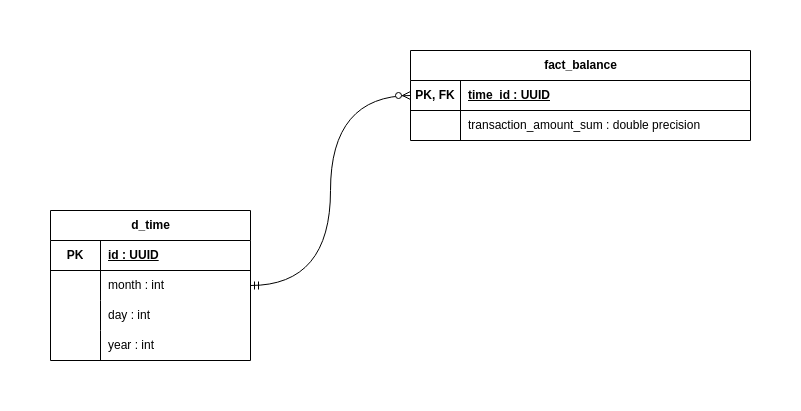

The diagram above was exported from draw.io. Its source (the exported page's mxGraphModel, read from the mxfile embedded in the PNG):
<mxGraphModel dx="975" dy="424" grid="1" gridSize="10" guides="1" tooltips="1" connect="1" arrows="1" fold="1" page="0" pageScale="1" pageWidth="850" pageHeight="1100" math="0" shadow="0">
  <root>
    <mxCell id="0" />
    <mxCell id="1" parent="0" />
    <mxCell id="sRwEN4BpokurF72MffDr-1" value="fact_balance" style="shape=table;startSize=30;container=1;collapsible=1;childLayout=tableLayout;fixedRows=1;rowLines=0;fontStyle=1;align=center;resizeLast=1;html=1;" parent="1" vertex="1">
      <mxGeometry x="360" y="80" width="340" height="90" as="geometry" />
    </mxCell>
    <mxCell id="sRwEN4BpokurF72MffDr-2" value="" style="shape=tableRow;horizontal=0;startSize=0;swimlaneHead=0;swimlaneBody=0;fillColor=none;collapsible=0;dropTarget=0;points=[[0,0.5],[1,0.5]];portConstraint=eastwest;top=0;left=0;right=0;bottom=1;" parent="sRwEN4BpokurF72MffDr-1" vertex="1">
      <mxGeometry y="30" width="340" height="30" as="geometry" />
    </mxCell>
    <mxCell id="sRwEN4BpokurF72MffDr-3" value="PK, FK" style="shape=partialRectangle;connectable=0;fillColor=none;top=0;left=0;bottom=0;right=0;fontStyle=1;overflow=hidden;whiteSpace=wrap;html=1;" parent="sRwEN4BpokurF72MffDr-2" vertex="1">
      <mxGeometry width="50" height="30" as="geometry">
        <mxRectangle width="50" height="30" as="alternateBounds" />
      </mxGeometry>
    </mxCell>
    <mxCell id="sRwEN4BpokurF72MffDr-4" value="time_id : UUID" style="shape=partialRectangle;connectable=0;fillColor=none;top=0;left=0;bottom=0;right=0;align=left;spacingLeft=6;fontStyle=5;overflow=hidden;whiteSpace=wrap;html=1;" parent="sRwEN4BpokurF72MffDr-2" vertex="1">
      <mxGeometry x="50" width="290" height="30" as="geometry">
        <mxRectangle width="290" height="30" as="alternateBounds" />
      </mxGeometry>
    </mxCell>
    <mxCell id="sRwEN4BpokurF72MffDr-5" value="" style="shape=tableRow;horizontal=0;startSize=0;swimlaneHead=0;swimlaneBody=0;fillColor=none;collapsible=0;dropTarget=0;points=[[0,0.5],[1,0.5]];portConstraint=eastwest;top=0;left=0;right=0;bottom=0;" parent="sRwEN4BpokurF72MffDr-1" vertex="1">
      <mxGeometry y="60" width="340" height="30" as="geometry" />
    </mxCell>
    <mxCell id="sRwEN4BpokurF72MffDr-6" value="" style="shape=partialRectangle;connectable=0;fillColor=none;top=0;left=0;bottom=0;right=0;editable=1;overflow=hidden;whiteSpace=wrap;html=1;" parent="sRwEN4BpokurF72MffDr-5" vertex="1">
      <mxGeometry width="50" height="30" as="geometry">
        <mxRectangle width="50" height="30" as="alternateBounds" />
      </mxGeometry>
    </mxCell>
    <mxCell id="sRwEN4BpokurF72MffDr-7" value="transaction_amount_sum : double precision" style="shape=partialRectangle;connectable=0;fillColor=none;top=0;left=0;bottom=0;right=0;align=left;spacingLeft=6;overflow=hidden;whiteSpace=wrap;html=1;" parent="sRwEN4BpokurF72MffDr-5" vertex="1">
      <mxGeometry x="50" width="290" height="30" as="geometry">
        <mxRectangle width="290" height="30" as="alternateBounds" />
      </mxGeometry>
    </mxCell>
    <mxCell id="emJJ8FtjF774oupA3FMN-1" value="d_time" style="shape=table;startSize=30;container=1;collapsible=1;childLayout=tableLayout;fixedRows=1;rowLines=0;fontStyle=1;align=center;resizeLast=1;html=1;" parent="1" vertex="1">
      <mxGeometry y="240" width="200" height="150" as="geometry" />
    </mxCell>
    <mxCell id="emJJ8FtjF774oupA3FMN-2" value="" style="shape=tableRow;horizontal=0;startSize=0;swimlaneHead=0;swimlaneBody=0;fillColor=none;collapsible=0;dropTarget=0;points=[[0,0.5],[1,0.5]];portConstraint=eastwest;top=0;left=0;right=0;bottom=1;" parent="emJJ8FtjF774oupA3FMN-1" vertex="1">
      <mxGeometry y="30" width="200" height="30" as="geometry" />
    </mxCell>
    <mxCell id="emJJ8FtjF774oupA3FMN-3" value="PK" style="shape=partialRectangle;connectable=0;fillColor=none;top=0;left=0;bottom=0;right=0;fontStyle=1;overflow=hidden;whiteSpace=wrap;html=1;" parent="emJJ8FtjF774oupA3FMN-2" vertex="1">
      <mxGeometry width="50" height="30" as="geometry">
        <mxRectangle width="50" height="30" as="alternateBounds" />
      </mxGeometry>
    </mxCell>
    <mxCell id="emJJ8FtjF774oupA3FMN-4" value="id : UUID" style="shape=partialRectangle;connectable=0;fillColor=none;top=0;left=0;bottom=0;right=0;align=left;spacingLeft=6;fontStyle=5;overflow=hidden;whiteSpace=wrap;html=1;" parent="emJJ8FtjF774oupA3FMN-2" vertex="1">
      <mxGeometry x="50" width="150" height="30" as="geometry">
        <mxRectangle width="150" height="30" as="alternateBounds" />
      </mxGeometry>
    </mxCell>
    <mxCell id="emJJ8FtjF774oupA3FMN-5" value="" style="shape=tableRow;horizontal=0;startSize=0;swimlaneHead=0;swimlaneBody=0;fillColor=none;collapsible=0;dropTarget=0;points=[[0,0.5],[1,0.5]];portConstraint=eastwest;top=0;left=0;right=0;bottom=0;" parent="emJJ8FtjF774oupA3FMN-1" vertex="1">
      <mxGeometry y="60" width="200" height="30" as="geometry" />
    </mxCell>
    <mxCell id="emJJ8FtjF774oupA3FMN-6" value="" style="shape=partialRectangle;connectable=0;fillColor=none;top=0;left=0;bottom=0;right=0;editable=1;overflow=hidden;whiteSpace=wrap;html=1;" parent="emJJ8FtjF774oupA3FMN-5" vertex="1">
      <mxGeometry width="50" height="30" as="geometry">
        <mxRectangle width="50" height="30" as="alternateBounds" />
      </mxGeometry>
    </mxCell>
    <mxCell id="emJJ8FtjF774oupA3FMN-7" value="month : int" style="shape=partialRectangle;connectable=0;fillColor=none;top=0;left=0;bottom=0;right=0;align=left;spacingLeft=6;overflow=hidden;whiteSpace=wrap;html=1;" parent="emJJ8FtjF774oupA3FMN-5" vertex="1">
      <mxGeometry x="50" width="150" height="30" as="geometry">
        <mxRectangle width="150" height="30" as="alternateBounds" />
      </mxGeometry>
    </mxCell>
    <mxCell id="emJJ8FtjF774oupA3FMN-8" style="shape=tableRow;horizontal=0;startSize=0;swimlaneHead=0;swimlaneBody=0;fillColor=none;collapsible=0;dropTarget=0;points=[[0,0.5],[1,0.5]];portConstraint=eastwest;top=0;left=0;right=0;bottom=0;" parent="emJJ8FtjF774oupA3FMN-1" vertex="1">
      <mxGeometry y="90" width="200" height="30" as="geometry" />
    </mxCell>
    <mxCell id="emJJ8FtjF774oupA3FMN-9" style="shape=partialRectangle;connectable=0;fillColor=none;top=0;left=0;bottom=0;right=0;editable=1;overflow=hidden;whiteSpace=wrap;html=1;" parent="emJJ8FtjF774oupA3FMN-8" vertex="1">
      <mxGeometry width="50" height="30" as="geometry">
        <mxRectangle width="50" height="30" as="alternateBounds" />
      </mxGeometry>
    </mxCell>
    <mxCell id="emJJ8FtjF774oupA3FMN-10" value="day : int" style="shape=partialRectangle;connectable=0;fillColor=none;top=0;left=0;bottom=0;right=0;align=left;spacingLeft=6;overflow=hidden;whiteSpace=wrap;html=1;" parent="emJJ8FtjF774oupA3FMN-8" vertex="1">
      <mxGeometry x="50" width="150" height="30" as="geometry">
        <mxRectangle width="150" height="30" as="alternateBounds" />
      </mxGeometry>
    </mxCell>
    <mxCell id="emJJ8FtjF774oupA3FMN-14" style="shape=tableRow;horizontal=0;startSize=0;swimlaneHead=0;swimlaneBody=0;fillColor=none;collapsible=0;dropTarget=0;points=[[0,0.5],[1,0.5]];portConstraint=eastwest;top=0;left=0;right=0;bottom=0;" parent="emJJ8FtjF774oupA3FMN-1" vertex="1">
      <mxGeometry y="120" width="200" height="30" as="geometry" />
    </mxCell>
    <mxCell id="emJJ8FtjF774oupA3FMN-15" style="shape=partialRectangle;connectable=0;fillColor=none;top=0;left=0;bottom=0;right=0;editable=1;overflow=hidden;whiteSpace=wrap;html=1;" parent="emJJ8FtjF774oupA3FMN-14" vertex="1">
      <mxGeometry width="50" height="30" as="geometry">
        <mxRectangle width="50" height="30" as="alternateBounds" />
      </mxGeometry>
    </mxCell>
    <mxCell id="emJJ8FtjF774oupA3FMN-16" value="year : int" style="shape=partialRectangle;connectable=0;fillColor=none;top=0;left=0;bottom=0;right=0;align=left;spacingLeft=6;overflow=hidden;whiteSpace=wrap;html=1;" parent="emJJ8FtjF774oupA3FMN-14" vertex="1">
      <mxGeometry x="50" width="150" height="30" as="geometry">
        <mxRectangle width="150" height="30" as="alternateBounds" />
      </mxGeometry>
    </mxCell>
    <mxCell id="emJJ8FtjF774oupA3FMN-17" value="" style="edgeStyle=orthogonalEdgeStyle;fontSize=12;html=1;endArrow=ERzeroToMany;startArrow=ERmandOne;rounded=0;curved=1;entryX=0;entryY=0.5;entryDx=0;entryDy=0;exitX=1;exitY=0.5;exitDx=0;exitDy=0;" parent="1" source="emJJ8FtjF774oupA3FMN-5" target="sRwEN4BpokurF72MffDr-2" edge="1">
      <mxGeometry width="100" height="100" relative="1" as="geometry">
        <mxPoint x="240" y="340" as="sourcePoint" />
        <mxPoint x="340" y="240" as="targetPoint" />
      </mxGeometry>
    </mxCell>
  </root>
</mxGraphModel>